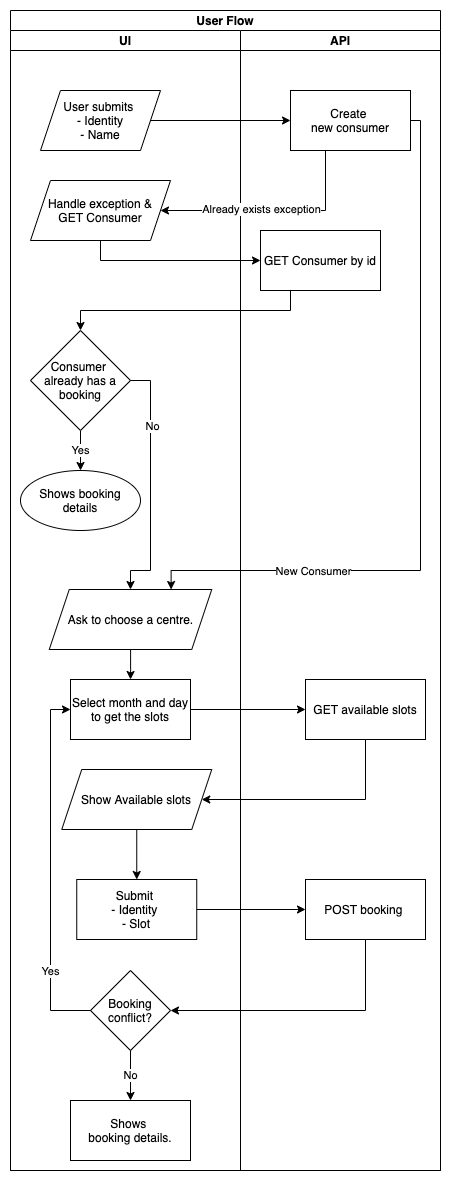

The diagram above was exported from draw.io. Its source (the exported page's mxGraphModel, read from the mxfile embedded in the PNG):
<mxGraphModel dx="946" dy="646" grid="1" gridSize="10" guides="1" tooltips="1" connect="1" arrows="1" fold="1" page="1" pageScale="1" pageWidth="850" pageHeight="1100" math="0" shadow="0">
  <root>
    <mxCell id="0" />
    <mxCell id="1" parent="0" />
    <mxCell id="LrxY3peFybkwtEw4Zqiz-1" value="User Flow" style="swimlane;childLayout=stackLayout;resizeParent=1;resizeParentMax=0;startSize=20;" vertex="1" parent="1">
      <mxGeometry x="210" y="110" width="430" height="1160" as="geometry" />
    </mxCell>
    <mxCell id="LrxY3peFybkwtEw4Zqiz-2" value="UI" style="swimlane;startSize=20;" vertex="1" parent="LrxY3peFybkwtEw4Zqiz-1">
      <mxGeometry y="20" width="230" height="1140" as="geometry" />
    </mxCell>
    <mxCell id="LrxY3peFybkwtEw4Zqiz-6" value="&lt;span&gt;User submits&amp;nbsp;&lt;/span&gt;&lt;br&gt;&lt;span&gt;- Identity&lt;/span&gt;&lt;br&gt;&lt;span&gt;- Name&lt;/span&gt;" style="shape=parallelogram;perimeter=parallelogramPerimeter;whiteSpace=wrap;html=1;fixedSize=1;" vertex="1" parent="LrxY3peFybkwtEw4Zqiz-2">
      <mxGeometry x="30" y="60" width="120" height="60" as="geometry" />
    </mxCell>
    <mxCell id="LrxY3peFybkwtEw4Zqiz-9" value="Handle exception &amp;amp;&lt;br&gt;GET Consumer" style="shape=parallelogram;perimeter=parallelogramPerimeter;whiteSpace=wrap;html=1;fixedSize=1;" vertex="1" parent="LrxY3peFybkwtEw4Zqiz-2">
      <mxGeometry x="20" y="150" width="140" height="60" as="geometry" />
    </mxCell>
    <mxCell id="LrxY3peFybkwtEw4Zqiz-39" value="Yes" style="edgeStyle=orthogonalEdgeStyle;rounded=0;orthogonalLoop=1;jettySize=auto;html=1;" edge="1" parent="LrxY3peFybkwtEw4Zqiz-2" source="LrxY3peFybkwtEw4Zqiz-34" target="LrxY3peFybkwtEw4Zqiz-38">
      <mxGeometry relative="1" as="geometry" />
    </mxCell>
    <mxCell id="LrxY3peFybkwtEw4Zqiz-34" value="Consumer&amp;nbsp;&lt;br&gt;already has a&lt;br&gt;booking" style="rhombus;whiteSpace=wrap;html=1;" vertex="1" parent="LrxY3peFybkwtEw4Zqiz-2">
      <mxGeometry x="20" y="300" width="100" height="100" as="geometry" />
    </mxCell>
    <mxCell id="LrxY3peFybkwtEw4Zqiz-38" value="Shows booking&lt;br&gt;details" style="ellipse;whiteSpace=wrap;html=1;" vertex="1" parent="LrxY3peFybkwtEw4Zqiz-2">
      <mxGeometry x="10" y="440" width="120" height="60" as="geometry" />
    </mxCell>
    <mxCell id="LrxY3peFybkwtEw4Zqiz-48" value="&lt;span&gt;Booking conflict?&lt;/span&gt;" style="rhombus;whiteSpace=wrap;html=1;" vertex="1" parent="LrxY3peFybkwtEw4Zqiz-2">
      <mxGeometry x="80" y="940" width="80" height="80" as="geometry" />
    </mxCell>
    <mxCell id="LrxY3peFybkwtEw4Zqiz-49" value="Shows&amp;nbsp;&lt;br&gt;booking details." style="whiteSpace=wrap;html=1;" vertex="1" parent="LrxY3peFybkwtEw4Zqiz-2">
      <mxGeometry x="60" y="1070" width="120" height="60" as="geometry" />
    </mxCell>
    <mxCell id="LrxY3peFybkwtEw4Zqiz-50" value="No" style="edgeStyle=orthogonalEdgeStyle;rounded=0;orthogonalLoop=1;jettySize=auto;html=1;" edge="1" parent="LrxY3peFybkwtEw4Zqiz-2" source="LrxY3peFybkwtEw4Zqiz-48" target="LrxY3peFybkwtEw4Zqiz-49">
      <mxGeometry relative="1" as="geometry" />
    </mxCell>
    <mxCell id="LrxY3peFybkwtEw4Zqiz-8" value="" style="edgeStyle=orthogonalEdgeStyle;rounded=0;orthogonalLoop=1;jettySize=auto;html=1;entryX=0;entryY=0.5;entryDx=0;entryDy=0;" edge="1" parent="LrxY3peFybkwtEw4Zqiz-1" source="LrxY3peFybkwtEw4Zqiz-6" target="LrxY3peFybkwtEw4Zqiz-28">
      <mxGeometry relative="1" as="geometry">
        <mxPoint x="265" y="110" as="targetPoint" />
      </mxGeometry>
    </mxCell>
    <mxCell id="LrxY3peFybkwtEw4Zqiz-3" value="API" style="swimlane;startSize=20;" vertex="1" parent="LrxY3peFybkwtEw4Zqiz-1">
      <mxGeometry x="230" y="20" width="200" height="1140" as="geometry" />
    </mxCell>
    <mxCell id="LrxY3peFybkwtEw4Zqiz-43" style="edgeStyle=orthogonalEdgeStyle;rounded=0;orthogonalLoop=1;jettySize=auto;html=1;entryX=0.75;entryY=0;entryDx=0;entryDy=0;" edge="1" parent="LrxY3peFybkwtEw4Zqiz-3" source="LrxY3peFybkwtEw4Zqiz-28" target="LrxY3peFybkwtEw4Zqiz-12">
      <mxGeometry relative="1" as="geometry">
        <Array as="points">
          <mxPoint x="180" y="90" />
          <mxPoint x="180" y="540" />
          <mxPoint x="-69" y="540" />
        </Array>
      </mxGeometry>
    </mxCell>
    <mxCell id="LrxY3peFybkwtEw4Zqiz-44" value="New Consumer" style="edgeLabel;html=1;align=center;verticalAlign=middle;resizable=0;points=[];" vertex="1" connectable="0" parent="LrxY3peFybkwtEw4Zqiz-43">
      <mxGeometry x="0.5596" relative="1" as="geometry">
        <mxPoint as="offset" />
      </mxGeometry>
    </mxCell>
    <mxCell id="LrxY3peFybkwtEw4Zqiz-28" value="&lt;span&gt;Create&amp;nbsp;&lt;/span&gt;&lt;br&gt;&lt;span&gt;new consumer&lt;/span&gt;" style="whiteSpace=wrap;html=1;" vertex="1" parent="LrxY3peFybkwtEw4Zqiz-3">
      <mxGeometry x="50" y="60" width="120" height="60" as="geometry" />
    </mxCell>
    <mxCell id="LrxY3peFybkwtEw4Zqiz-31" value="GET Consumer by id" style="whiteSpace=wrap;html=1;" vertex="1" parent="LrxY3peFybkwtEw4Zqiz-3">
      <mxGeometry x="20" y="200" width="120" height="60" as="geometry" />
    </mxCell>
    <mxCell id="LrxY3peFybkwtEw4Zqiz-15" value="Select month and day to get the slots" style="whiteSpace=wrap;html=1;" vertex="1" parent="LrxY3peFybkwtEw4Zqiz-3">
      <mxGeometry x="-170" y="649" width="120" height="60" as="geometry" />
    </mxCell>
    <mxCell id="LrxY3peFybkwtEw4Zqiz-20" value="Show Available slots" style="shape=parallelogram;perimeter=parallelogramPerimeter;whiteSpace=wrap;html=1;fixedSize=1;" vertex="1" parent="LrxY3peFybkwtEw4Zqiz-3">
      <mxGeometry x="-178.75" y="739" width="150" height="60" as="geometry" />
    </mxCell>
    <mxCell id="LrxY3peFybkwtEw4Zqiz-22" value="Submit &lt;br&gt;- Identity&amp;nbsp;&lt;br&gt;- Slot" style="whiteSpace=wrap;html=1;" vertex="1" parent="LrxY3peFybkwtEw4Zqiz-3">
      <mxGeometry x="-163.75" y="849" width="120" height="60" as="geometry" />
    </mxCell>
    <mxCell id="LrxY3peFybkwtEw4Zqiz-23" value="" style="edgeStyle=orthogonalEdgeStyle;rounded=0;orthogonalLoop=1;jettySize=auto;html=1;" edge="1" parent="LrxY3peFybkwtEw4Zqiz-3" source="LrxY3peFybkwtEw4Zqiz-20" target="LrxY3peFybkwtEw4Zqiz-22">
      <mxGeometry relative="1" as="geometry" />
    </mxCell>
    <mxCell id="LrxY3peFybkwtEw4Zqiz-17" value="GET available slots" style="whiteSpace=wrap;html=1;" vertex="1" parent="LrxY3peFybkwtEw4Zqiz-3">
      <mxGeometry x="65" y="649" width="120" height="60" as="geometry" />
    </mxCell>
    <mxCell id="LrxY3peFybkwtEw4Zqiz-18" value="" style="edgeStyle=orthogonalEdgeStyle;rounded=0;orthogonalLoop=1;jettySize=auto;html=1;" edge="1" parent="LrxY3peFybkwtEw4Zqiz-3" source="LrxY3peFybkwtEw4Zqiz-15" target="LrxY3peFybkwtEw4Zqiz-17">
      <mxGeometry relative="1" as="geometry" />
    </mxCell>
    <mxCell id="LrxY3peFybkwtEw4Zqiz-21" style="edgeStyle=orthogonalEdgeStyle;rounded=0;orthogonalLoop=1;jettySize=auto;html=1;entryX=1;entryY=0.5;entryDx=0;entryDy=0;" edge="1" parent="LrxY3peFybkwtEw4Zqiz-3" source="LrxY3peFybkwtEw4Zqiz-17" target="LrxY3peFybkwtEw4Zqiz-20">
      <mxGeometry relative="1" as="geometry">
        <Array as="points">
          <mxPoint x="125" y="769" />
        </Array>
      </mxGeometry>
    </mxCell>
    <mxCell id="LrxY3peFybkwtEw4Zqiz-24" value="POST booking&amp;nbsp;" style="whiteSpace=wrap;html=1;" vertex="1" parent="LrxY3peFybkwtEw4Zqiz-3">
      <mxGeometry x="65" y="849" width="120" height="60" as="geometry" />
    </mxCell>
    <mxCell id="LrxY3peFybkwtEw4Zqiz-25" value="" style="edgeStyle=orthogonalEdgeStyle;rounded=0;orthogonalLoop=1;jettySize=auto;html=1;" edge="1" parent="LrxY3peFybkwtEw4Zqiz-3" source="LrxY3peFybkwtEw4Zqiz-22" target="LrxY3peFybkwtEw4Zqiz-24">
      <mxGeometry relative="1" as="geometry" />
    </mxCell>
    <mxCell id="LrxY3peFybkwtEw4Zqiz-12" value="Ask to choose a centre." style="shape=parallelogram;perimeter=parallelogramPerimeter;whiteSpace=wrap;html=1;fixedSize=1;" vertex="1" parent="LrxY3peFybkwtEw4Zqiz-3">
      <mxGeometry x="-191.25" y="559" width="162.5" height="60" as="geometry" />
    </mxCell>
    <mxCell id="LrxY3peFybkwtEw4Zqiz-16" value="" style="edgeStyle=orthogonalEdgeStyle;rounded=0;orthogonalLoop=1;jettySize=auto;html=1;" edge="1" parent="LrxY3peFybkwtEw4Zqiz-3" source="LrxY3peFybkwtEw4Zqiz-12" target="LrxY3peFybkwtEw4Zqiz-15">
      <mxGeometry relative="1" as="geometry" />
    </mxCell>
    <mxCell id="LrxY3peFybkwtEw4Zqiz-10" style="edgeStyle=orthogonalEdgeStyle;rounded=0;orthogonalLoop=1;jettySize=auto;html=1;entryX=1;entryY=0.5;entryDx=0;entryDy=0;exitX=0.5;exitY=1;exitDx=0;exitDy=0;" edge="1" parent="LrxY3peFybkwtEw4Zqiz-1" source="LrxY3peFybkwtEw4Zqiz-28" target="LrxY3peFybkwtEw4Zqiz-9">
      <mxGeometry relative="1" as="geometry">
        <mxPoint x="315" y="160" as="sourcePoint" />
        <Array as="points">
          <mxPoint x="315" y="140" />
          <mxPoint x="315" y="200" />
        </Array>
      </mxGeometry>
    </mxCell>
    <mxCell id="LrxY3peFybkwtEw4Zqiz-11" value="Already exists exception" style="edgeLabel;html=1;align=center;verticalAlign=middle;resizable=0;points=[];" vertex="1" connectable="0" parent="LrxY3peFybkwtEw4Zqiz-10">
      <mxGeometry x="0.2" y="-2" relative="1" as="geometry">
        <mxPoint as="offset" />
      </mxGeometry>
    </mxCell>
    <mxCell id="LrxY3peFybkwtEw4Zqiz-30" style="edgeStyle=orthogonalEdgeStyle;rounded=0;orthogonalLoop=1;jettySize=auto;html=1;entryX=0;entryY=0.5;entryDx=0;entryDy=0;" edge="1" parent="LrxY3peFybkwtEw4Zqiz-1" source="LrxY3peFybkwtEw4Zqiz-9" target="LrxY3peFybkwtEw4Zqiz-31">
      <mxGeometry relative="1" as="geometry">
        <mxPoint x="310" y="230" as="targetPoint" />
        <Array as="points">
          <mxPoint x="90" y="250" />
        </Array>
      </mxGeometry>
    </mxCell>
    <mxCell id="LrxY3peFybkwtEw4Zqiz-32" style="edgeStyle=orthogonalEdgeStyle;rounded=0;orthogonalLoop=1;jettySize=auto;html=1;entryX=0.5;entryY=0;entryDx=0;entryDy=0;" edge="1" parent="LrxY3peFybkwtEw4Zqiz-1" source="LrxY3peFybkwtEw4Zqiz-31" target="LrxY3peFybkwtEw4Zqiz-34">
      <mxGeometry relative="1" as="geometry">
        <mxPoint x="70" y="290" as="targetPoint" />
        <Array as="points">
          <mxPoint x="280" y="300" />
        </Array>
      </mxGeometry>
    </mxCell>
    <mxCell id="LrxY3peFybkwtEw4Zqiz-41" style="edgeStyle=orthogonalEdgeStyle;rounded=0;orthogonalLoop=1;jettySize=auto;html=1;entryX=0.5;entryY=0;entryDx=0;entryDy=0;" edge="1" parent="LrxY3peFybkwtEw4Zqiz-1" source="LrxY3peFybkwtEw4Zqiz-34" target="LrxY3peFybkwtEw4Zqiz-12">
      <mxGeometry relative="1" as="geometry">
        <Array as="points">
          <mxPoint x="140" y="370" />
          <mxPoint x="140" y="560" />
          <mxPoint x="120" y="560" />
        </Array>
      </mxGeometry>
    </mxCell>
    <mxCell id="LrxY3peFybkwtEw4Zqiz-42" value="No" style="edgeLabel;html=1;align=center;verticalAlign=middle;resizable=0;points=[];" vertex="1" connectable="0" parent="LrxY3peFybkwtEw4Zqiz-41">
      <mxGeometry x="-0.475" y="1" relative="1" as="geometry">
        <mxPoint as="offset" />
      </mxGeometry>
    </mxCell>
    <mxCell id="LrxY3peFybkwtEw4Zqiz-46" style="edgeStyle=orthogonalEdgeStyle;rounded=0;orthogonalLoop=1;jettySize=auto;html=1;entryX=1;entryY=0.5;entryDx=0;entryDy=0;" edge="1" parent="LrxY3peFybkwtEw4Zqiz-1" source="LrxY3peFybkwtEw4Zqiz-24" target="LrxY3peFybkwtEw4Zqiz-48">
      <mxGeometry relative="1" as="geometry">
        <mxPoint x="190" y="1000" as="targetPoint" />
        <Array as="points">
          <mxPoint x="355" y="1000" />
        </Array>
      </mxGeometry>
    </mxCell>
    <mxCell id="LrxY3peFybkwtEw4Zqiz-47" style="edgeStyle=orthogonalEdgeStyle;rounded=0;orthogonalLoop=1;jettySize=auto;html=1;entryX=0;entryY=0.5;entryDx=0;entryDy=0;exitX=0;exitY=0.5;exitDx=0;exitDy=0;" edge="1" parent="LrxY3peFybkwtEw4Zqiz-1" source="LrxY3peFybkwtEw4Zqiz-48" target="LrxY3peFybkwtEw4Zqiz-15">
      <mxGeometry relative="1" as="geometry">
        <mxPoint x="70" y="1000" as="sourcePoint" />
        <Array as="points">
          <mxPoint x="40" y="1000" />
          <mxPoint x="40" y="699" />
        </Array>
      </mxGeometry>
    </mxCell>
    <mxCell id="LrxY3peFybkwtEw4Zqiz-51" value="Yes" style="edgeLabel;html=1;align=center;verticalAlign=middle;resizable=0;points=[];" vertex="1" connectable="0" parent="LrxY3peFybkwtEw4Zqiz-47">
      <mxGeometry x="-0.8837" y="1" relative="1" as="geometry">
        <mxPoint x="-20" y="-41" as="offset" />
      </mxGeometry>
    </mxCell>
  </root>
</mxGraphModel>